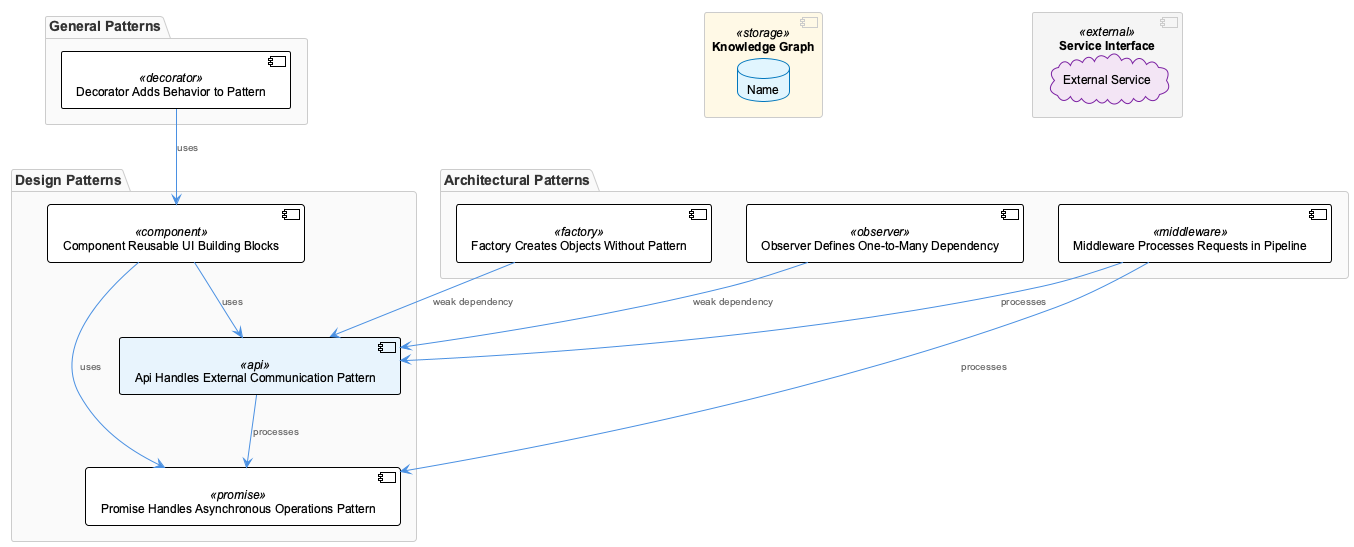

The diagram above was rendered by PlantUML. Its source (embedded in the PNG):
@startuml
!include /Users/q284340/Agentic/coding/docs/puml/_standard-style.puml

package "Design Patterns" {
  component "Api Handles External Communication Pattern" as aph <<api>>
  component "Promise Handles Asynchronous Operations Pattern" as pah <<promise>>
  component "Component Reusable UI Building Blocks" as cRUB <<component>>
}

package "Architectural Patterns" {
  component "Middleware Processes Requests in Pipeline" as mp <<middleware>>
  component "Observer Defines One-to-Many Dependency" as omd <<observer>>
  component "Factory Creates Objects Without Pattern" as fac <<factory>>
}

package "General Patterns" {
  component "Decorator Adds Behavior to Pattern" as dab <<decorator>>
  component "Component Reusable UI Building Blocks" as cRUB <<component>>
  component "Middleware Processes Requests in Pipeline" as mp <<middleware>>
}

component "Knowledge Graph" as kg <<storage>> {
  database "Name" as alias
}

component "Service Interface" as si <<external>> {
  cloud "External Service" as es
}

aph --> pah : processes
cRUB --> aph : uses
cRUB --> pah : uses
mp --> aph : processes
mp --> pah : processes
omd --> aph : weak dependency
fac --> aph : weak dependency
dab --> cRUB : uses

@enduml